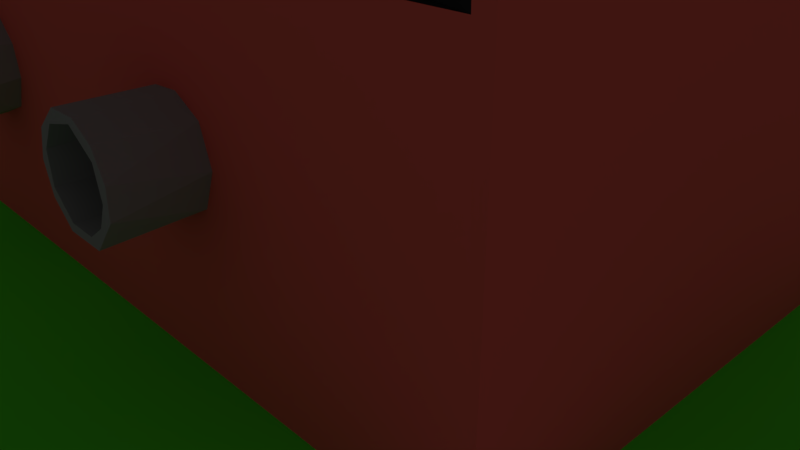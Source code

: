 # Source: heavyindustrytile.blend  (saved by Blender 2.78.0; exported with 4.5.12 LTS)
import bpy
from mathutils import Matrix  # noqa: F401  (used for matrix-valued properties, if any)

bpy.ops.wm.read_factory_settings(use_empty=True)
scene = bpy.context.scene
scene.name = 'Scene'

# ---- collections
col_collection_1 = bpy.data.collections.new('Collection 1'); scene.collection.children.link(col_collection_1)

# ---- materials (node trees are filled in below, after node groups)
mat_material_003 = bpy.data.materials.new('Material.003')
mat_material_003.alpha_threshold = 0.0
mat_material_003.use_transparent_shadow = False
mat_material_003.diffuse_color = (1.0, 0.15, 0.1144, 1.0)
mat_material_003.roughness = 0.5
mat_material_004 = bpy.data.materials.new('Material.004')
mat_material_004.alpha_threshold = 0.0
mat_material_004.use_transparent_shadow = False
mat_material_004.diffuse_color = (1.0, 1.0, 1.0, 1.0)
mat_material_004.roughness = 0.5
mat_material_005 = bpy.data.materials.new('Material.005')
mat_material_005.alpha_threshold = 0.0
mat_material_005.use_transparent_shadow = False
mat_material_005.diffuse_color = (0.3635, 0.008542, 0.003884, 1.0)
mat_material_005.roughness = 0.5
mat_material_006 = bpy.data.materials.new('Material.006')
mat_material_006.alpha_threshold = 0.0
mat_material_006.use_transparent_shadow = False
mat_material_006.diffuse_color = (0.3343, 0.3309, 0.3206, 1.0)
mat_material_006.roughness = 0.5
mat_material_007 = bpy.data.materials.new('Material.007')
mat_material_007.alpha_threshold = 0.0
mat_material_007.use_transparent_shadow = False
mat_material_007.diffuse_color = (0.0331, 0.0331, 0.0331, 1.0)
mat_material_007.roughness = 0.5
mat_material_001 = bpy.data.materials.new('Material.001')
mat_material_001.alpha_threshold = 0.0
mat_material_001.use_transparent_shadow = False
mat_material_001.diffuse_color = (0.1022, 1.0, 0.0331, 1.0)
mat_material_001.specular_color = (0.1022, 1.0, 0.0331)
mat_material_001.roughness = 2.14
mat_material_001.specular_intensity = 0.0
mat_material_002 = bpy.data.materials.new('Material.002')
mat_material_002.alpha_threshold = 0.0
mat_material_002.use_transparent_shadow = False
mat_material_002.diffuse_color = (0.0, 0.0, 0.0, 1.0)
mat_material_002.roughness = 0.5

# ---- material node trees

# ---- world
world_world = bpy.data.worlds.new('World'); scene.world = world_world
world_world.color = (0.05088, 0.05088, 0.05088)
world_world.use_sun_shadow = False
world_world.sun_shadow_jitter_overblur = 0.0
world_world.cycles.sampling_method = 'MANUAL'

# ---- cameras
cam_camera = bpy.data.cameras.new('Camera')
cam_camera.clip_end = 100.0
cam_camera.lens = 35.0
cam_camera.sensor_width = 32.0
cam_camera.sensor_height = 18.0
cam_camera.ortho_scale = 7.314
cam_camera.dof.focus_distance = 0.0
cam_camera.dof.aperture_fstop = 128.0

# ---- lights
light_lamp = bpy.data.lights.new('Lamp', 'POINT')
light_lamp.transmission_factor = 0.0
light_lamp.cutoff_distance = 30.0
light_lamp.energy = 100.0
light_lamp.shadow_buffer_clip_start = 1.001
light_lamp.shadow_soft_size = 0.1
light_lamp.shadow_maximum_resolution = 0.006
light_lamp.use_absolute_resolution = True

# ---- meshes
me_factorysbig = bpy.data.meshes.new('Factorysbig')
me_factorysbig.from_pydata([(1.708, 0.0, 0.4866), (1.729, 1.763, 0.7569), (1.739, 0.0, 0.7676), (1.68, 0.0, 0.6271), (1.681, 1.762, 0.6073), (2.174, 0.0, 0.7538), (2.104, 1.761, 0.8224), (2.038, 0.0, 0.8597), (1.995, 1.761, 0.8664), (1.855, 0.0, 0.8553), (1.859, 1.762, 0.8561), (2.201, 0.0, 0.498), (2.21, 1.761, 0.5308), (2.217, 1.761, 0.6388), (2.217, 0.0, 0.6345), (2.18, 1.761, 0.7406), (1.797, 0.0, 0.3772), (1.816, 1.761, 0.3696), (1.72, 1.762, 0.46), (2.151, 1.762, 0.4207), (2.112, 0.0, 0.3862), (2.037, 1.762, 0.3465), (1.972, 0.0, 0.3303), (1.918, 1.761, 0.3347), (2.142, 2.796, 0.6641), (2.058, 2.796, 0.4336), (2.133, 2.796, 0.53), (1.926, 2.796, 0.4056), (1.754, 2.796, 0.6311), (1.796, 2.796, 0.4731), (1.937, 2.796, 0.7999), (2.054, 2.796, 0.7681), (1.818, 2.796, 0.7469), (0.8906, 1.762, 0.5593), (0.9066, 0.0, 0.4891), (0.9921, 0.0, 0.7972), (1.011, 1.761, 0.8078), (0.9189, 1.763, 0.709), (0.8958, 0.0, 0.6517), (1.267, 0.0, 0.8352), (1.26, 1.761, 0.833), (1.131, 1.762, 0.8527), (1.115, 0.0, 0.8485), (1.375, 0.0, 0.4218), (1.42, 1.761, 0.5166), (1.43, 0.0, 0.5654), (1.42, 1.762, 0.6539), (1.395, 0.0, 0.7162), (1.353, 1.761, 0.7698), (1.011, 1.762, 0.3582), (0.9789, 0.0, 0.3848), (0.9287, 1.761, 0.4468), (1.359, 1.762, 0.4036), (1.251, 0.0, 0.3289), (1.268, 1.761, 0.3391), (1.151, 1.762, 0.3139), (1.093, 0.0, 0.322), (1.328, 2.796, 0.689), (1.283, 2.796, 0.4257), (1.355, 2.796, 0.5561), (1.13, 2.796, 0.3874), (1.01, 2.796, 0.7127), (0.961, 2.796, 0.5972), (1.004, 2.796, 0.4589), (1.238, 2.796, 0.7636), (1.12, 2.796, 0.779), (2.568, 1.761, 0.6358), (2.578, 1.762, 0.5233), (2.695, 1.761, 0.8372), (2.652, 0.0, 0.8059), (2.603, 1.762, 0.748), (2.571, 0.0, 0.6766), (2.967, 0.0, 0.8443), (2.969, 1.762, 0.8413), (2.822, 1.763, 0.8785), (2.79, 0.0, 0.8763), (3.074, 0.0, 0.4817), (3.055, 1.763, 0.4512), (3.103, 1.762, 0.5972), (3.102, 0.0, 0.6152), (3.075, 0.0, 0.7296), (3.071, 1.762, 0.7378), (2.738, 1.761, 0.3576), (2.7, 0.0, 0.3732), (2.649, 1.761, 0.4127), (2.587, 0.0, 0.4935), (2.974, 0.0, 0.3783), (2.946, 1.761, 0.364), (2.846, 0.0, 0.3376), (2.839, 1.761, 0.3391), (3.031, 2.796, 0.6239), (3.011, 2.796, 0.524), (2.812, 2.796, 0.4118), (2.938, 2.796, 0.4387), (2.677, 2.796, 0.7331), (2.637, 2.796, 0.5926), (2.691, 2.796, 0.4689), (2.975, 2.796, 0.7484), (2.829, 2.796, 0.8079), (0.684, 0.0, 1.061), (0.684, 0.0, 2.492), (0.684, 1.45, 1.061), (0.7, 1.059, 2.492), (0.684, 1.45, 2.492), (1.834, 0.4222, 2.492), (3.281, 1.044, 2.488), (2.955, 1.044, 2.492), (2.955, 1.278, 2.485), (3.281, 1.278, 2.492), (2.746, 1.043, 2.492), (2.746, 1.277, 2.492), (2.259, 1.277, 2.484), (2.259, 1.043, 2.492), (2.043, 1.042, 2.492), (1.555, 1.042, 2.492), (1.555, 1.276, 2.484), (2.042, 1.276, 2.492), (1.283, 1.293, 2.492), (0.7962, 1.293, 2.479), (1.283, 1.059, 2.492), (1.162, 0.575, 2.492), (1.328, 0.7564, 2.492), (1.204, 0.4715, 2.492), (1.205, 0.7018, 2.492), (1.423, 0.7303, 2.492), (1.322, 0.4087, 2.492), (1.489, 0.6599, 2.492), (1.504, 0.5619, 2.492), (1.458, 0.4618, 2.492), (3.333, 0.0, 2.492), (2.505, 0.4764, 2.492), (2.408, 0.4291, 2.492), (2.301, 0.4524, 2.492), (2.237, 0.5469, 2.492), (2.545, 0.5802, 2.492), (2.509, 0.6874, 2.492), (2.25, 0.6581, 2.492), (2.421, 0.7355, 2.492), (2.336, 0.7308, 2.492), (3.333, 1.45, 2.492), (3.333, 1.45, 1.061), (3.333, 0.0, 1.061), (3.281, 1.45, 1.347), (3.273, 1.45, 1.477), (3.207, 1.45, 1.577), (1.01, 1.45, 1.185), (0.8713, 1.45, 1.573), (0.7869, 1.45, 1.43), (0.8262, 1.45, 1.28), (2.483, 1.45, 1.187), (0.9743, 1.45, 1.614), (0.9048, 1.45, 1.212), (1.737, 1.45, 1.238), (2.351, 1.45, 1.208), (2.898, 1.45, 1.273), (2.602, 1.45, 1.251), (3.191, 1.45, 1.226), (3.051, 1.45, 1.625), (2.859, 1.45, 1.37), (2.928, 1.45, 1.568), (1.136, 1.45, 1.228), (3.039, 1.45, 1.189), (1.618, 1.45, 1.203), (2.599, 1.45, 1.559), (1.408, 1.45, 1.42), (1.184, 1.45, 1.527), (2.863, 1.45, 1.471), (1.222, 1.45, 1.364), (2.667, 1.45, 1.392), (2.487, 1.45, 1.613), (1.074, 1.45, 1.607), (2.378, 1.45, 1.607), (2.278, 1.45, 1.536), (1.46, 1.45, 1.273), (1.448, 1.45, 1.55), (1.82, 1.45, 1.326), (2.268, 1.45, 1.281), (1.806, 1.45, 1.536), (1.721, 1.45, 1.614), (1.58, 1.45, 1.635), (2.228, 1.45, 1.408), (1.838, 1.45, 1.443), (1.758, 2.485, 1.472), (1.694, 2.485, 1.297), (1.759, 2.485, 1.366), (1.607, 2.485, 1.277), (1.509, 2.485, 1.511), (1.481, 2.485, 1.397), (1.525, 2.485, 1.319), (1.692, 2.485, 1.549), (1.597, 2.485, 1.561), (2.581, 2.485, 1.451), (2.532, 2.485, 1.286), (2.586, 2.485, 1.366), (2.371, 2.485, 1.28), (2.452, 2.485, 1.259), (2.325, 2.485, 1.484), (2.309, 2.485, 1.359), (2.526, 2.485, 1.522), (2.428, 2.485, 1.544), (3.187, 2.485, 1.324), (3.215, 2.485, 1.423), (2.999, 2.485, 1.281), (3.108, 2.485, 1.267), (2.938, 2.485, 1.468), (2.935, 2.485, 1.358), (3.147, 2.485, 1.531), (3.027, 2.485, 1.544), (1.148, 2.485, 1.414), (1.13, 2.485, 1.33), (0.9827, 2.485, 1.259), (1.069, 2.485, 1.274), (0.8672, 2.485, 1.438), (0.879, 2.485, 1.326), (1.106, 2.485, 1.507), (0.9051, 2.485, 1.503), (0.9923, 2.485, 1.546), (2.955, 1.044, 2.396), (3.281, 1.278, 2.396), (2.259, 1.043, 2.396), (2.746, 1.277, 2.396), (1.555, 1.042, 2.396), (2.042, 1.276, 2.396), (0.7962, 1.059, 2.396), (1.283, 1.293, 2.396), (1.32, 0.4136, 2.734), (1.417, 0.4315, 2.734), (1.501, 0.533, 2.734), (1.254, 0.7403, 2.734), (1.379, 0.7492, 2.734), (1.48, 0.6808, 2.734), (1.222, 0.4514, 2.734), (1.173, 0.6416, 2.734), (1.166, 0.5494, 2.734), (1.425, 0.6743, 2.734), (1.464, 0.6016, 2.734), (1.387, 0.4657, 2.734), (1.445, 0.5172, 2.734), (1.209, 0.547, 2.734), (1.285, 0.4614, 2.734), (1.35, 0.7139, 2.734), (1.216, 0.6344, 2.734), (1.261, 0.6897, 2.734), (2.328, 0.4397, 2.734), (2.457, 0.439, 2.734), (2.541, 0.6176, 2.734), (2.537, 0.5326, 2.734), (2.334, 0.7317, 2.734), (2.43, 0.7332, 2.734), (2.501, 0.6929, 2.734), (2.258, 0.5007, 2.734), (2.259, 0.6686, 2.734), (2.233, 0.5863, 2.734), (2.515, 0.568, 2.734), (2.269, 0.5293, 2.734), (2.496, 0.6557, 2.734), (2.486, 0.5033, 2.734), (2.34, 0.4637, 2.734), (2.428, 0.462, 2.734), (2.309, 0.6887, 2.734), (2.41, 0.7141, 2.734), (2.263, 0.6185, 2.734), (2.338, 0.7056, 2.262), (2.492, 0.6621, 2.262), (2.422, 0.7086, 2.262), (2.496, 0.5145, 2.262), (2.515, 0.5851, 2.262), (2.434, 0.4645, 2.262), (2.277, 0.5164, 2.262), (2.348, 0.4605, 2.262), (2.259, 0.6215, 2.262), (1.245, 0.678, 2.262), (1.311, 0.7097, 2.262), (1.4, 0.6986, 2.262), (1.468, 0.5859, 2.262), (1.327, 0.4555, 2.262), (1.41, 0.4769, 2.262), (1.248, 0.486, 2.262), (1.203, 0.5857, 2.262)], [], [(3, 4, 18), (3, 18, 0), (9, 10, 1), (9, 1, 2), (2, 1, 3), (3, 1, 4), (5, 15, 6), (5, 6, 7), (7, 6, 8), (7, 8, 9), (9, 8, 10), (11, 12, 13), (11, 13, 14), (14, 13, 5), (5, 13, 15), (23, 22, 16), (23, 16, 17), (17, 16, 18), (18, 16, 0), (12, 11, 19), (19, 11, 20), (19, 20, 21), (21, 20, 22), (21, 22, 23), (5, 11, 14), (5, 20, 11), (5, 22, 20), (5, 16, 22), (5, 0, 16), (3, 0, 5), (5, 2, 3), (5, 9, 2), (7, 9, 5), (12, 26, 24), (12, 24, 13), (13, 24, 15), (21, 25, 19), (19, 25, 26), (19, 26, 12), (18, 29, 17), (17, 29, 27), (17, 27, 23), (23, 27, 21), (21, 27, 25), (1, 28, 4), (4, 28, 29), (4, 29, 18), (30, 8, 31), (31, 8, 6), (31, 6, 24), (24, 6, 15), (28, 1, 32), (32, 1, 10), (32, 10, 30), (30, 10, 8), (28, 32, 30), (30, 29, 28), (30, 27, 29), (30, 25, 27), (30, 26, 25), (30, 24, 26), (31, 24, 30), (38, 37, 33), (38, 33, 34), (34, 33, 51), (42, 41, 35), (35, 41, 36), (35, 36, 37), (35, 37, 38), (47, 48, 39), (39, 48, 40), (39, 40, 41), (39, 41, 42), (43, 44, 45), (45, 44, 46), (45, 46, 47), (47, 46, 48), (55, 56, 49), (49, 56, 50), (49, 50, 51), (51, 50, 34), (44, 43, 52), (52, 43, 53), (52, 53, 54), (54, 53, 55), (55, 53, 56), (42, 47, 39), (42, 45, 47), (43, 45, 42), (42, 53, 43), (42, 56, 53), (42, 50, 56), (42, 34, 50), (38, 34, 42), (42, 35, 38), (44, 59, 46), (46, 59, 57), (55, 60, 58), (55, 58, 54), (54, 58, 52), (52, 58, 44), (44, 58, 59), (51, 63, 49), (49, 63, 60), (49, 60, 55), (37, 61, 62), (37, 62, 33), (33, 62, 63), (33, 63, 51), (65, 41, 40), (65, 40, 64), (64, 40, 48), (64, 48, 57), (57, 48, 46), (61, 37, 36), (61, 36, 65), (65, 36, 41), (57, 61, 65), (62, 61, 57), (63, 62, 57), (60, 63, 57), (58, 60, 57), (57, 59, 58), (57, 65, 64), (71, 66, 67), (71, 67, 85), (75, 74, 68), (75, 68, 69), (69, 68, 70), (69, 70, 71), (71, 70, 66), (80, 81, 72), (72, 81, 73), (72, 73, 74), (72, 74, 75), (76, 77, 78), (76, 78, 79), (79, 78, 80), (80, 78, 81), (89, 88, 82), (82, 88, 83), (82, 83, 84), (84, 83, 85), (84, 85, 67), (77, 76, 86), (77, 86, 87), (87, 86, 88), (87, 88, 89), (75, 80, 72), (75, 79, 80), (75, 76, 79), (75, 86, 76), (75, 88, 86), (83, 88, 75), (75, 85, 83), (75, 71, 85), (75, 69, 71), (78, 91, 90), (78, 90, 81), (81, 90, 97), (89, 93, 87), (87, 93, 77), (77, 93, 91), (77, 91, 78), (84, 96, 82), (82, 96, 92), (82, 92, 89), (89, 92, 93), (70, 94, 66), (66, 94, 95), (66, 95, 67), (67, 95, 96), (67, 96, 84), (98, 74, 73), (98, 73, 97), (97, 73, 81), (94, 70, 68), (94, 68, 98), (98, 68, 74), (95, 94, 98), (92, 96, 95), (95, 93, 92), (95, 91, 93), (95, 90, 91), (95, 97, 90), (95, 98, 97), (99, 100, 101), (101, 100, 102), (101, 102, 103), (107, 109, 106), (108, 139, 107), (110, 109, 107), (112, 113, 109), (115, 116, 111), (111, 116, 113), (111, 113, 112), (100, 125, 122), (100, 120, 102), (122, 120, 100), (102, 120, 123), (119, 121, 124), (123, 121, 119), (128, 125, 100), (114, 124, 126), (114, 127, 104), (114, 126, 127), (127, 128, 104), (104, 128, 100), (113, 114, 104), (104, 100, 129), (130, 131, 129), (129, 134, 130), (129, 131, 104), (132, 133, 104), (104, 131, 132), (135, 134, 109), (104, 133, 113), (113, 133, 136), (113, 138, 137), (113, 137, 109), (109, 137, 135), (136, 138, 113), (129, 109, 134), (118, 103, 102), (119, 102, 123), (124, 114, 119), (106, 109, 105), (105, 109, 129), (114, 115, 119), (119, 115, 117), (107, 139, 110), (110, 139, 111), (111, 139, 103), (111, 103, 115), (115, 103, 117), (117, 103, 118), (129, 139, 105), (105, 139, 108), (140, 139, 141), (141, 139, 129), (101, 140, 99), (99, 140, 141), (103, 146, 147), (143, 144, 139), (147, 101, 103), (156, 142, 140), (140, 142, 139), (146, 103, 150), (139, 142, 143), (101, 147, 148), (101, 148, 151), (151, 145, 101), (140, 161, 156), (160, 162, 145), (153, 162, 152), (161, 101, 149), (101, 161, 140), (139, 144, 157), (101, 153, 149), (168, 166, 158), (155, 158, 154), (154, 161, 155), (101, 162, 153), (152, 176, 153), (155, 161, 149), (103, 170, 150), (101, 145, 162), (174, 164, 167), (167, 165, 174), (173, 162, 160), (166, 168, 163), (163, 159, 166), (139, 157, 163), (176, 152, 175), (158, 155, 168), (179, 165, 103), (165, 170, 103), (171, 172, 103), (163, 157, 159), (179, 174, 165), (139, 169, 171), (163, 169, 139), (160, 167, 173), (139, 171, 103), (164, 173, 167), (172, 180, 178), (178, 179, 103), (172, 178, 103), (177, 178, 180), (180, 181, 177), (175, 180, 176), (180, 175, 181), (141, 129, 99), (99, 129, 100), (175, 184, 181), (181, 184, 182), (181, 182, 177), (162, 185, 183), (162, 183, 152), (152, 183, 184), (152, 184, 175), (173, 188, 185), (173, 185, 162), (174, 186, 164), (164, 186, 187), (164, 187, 173), (173, 187, 188), (190, 179, 189), (189, 179, 178), (189, 178, 177), (189, 177, 182), (186, 174, 179), (186, 179, 190), (187, 186, 190), (190, 188, 187), (190, 185, 188), (190, 183, 185), (184, 183, 190), (190, 182, 184), (190, 189, 182), (168, 193, 191), (168, 191, 163), (149, 195, 192), (149, 192, 155), (155, 192, 193), (155, 193, 168), (176, 197, 194), (176, 194, 153), (153, 194, 195), (153, 195, 149), (172, 196, 180), (180, 196, 197), (180, 197, 176), (199, 169, 198), (198, 169, 163), (198, 163, 191), (196, 172, 171), (196, 171, 199), (199, 171, 169), (198, 196, 199), (198, 197, 196), (198, 194, 197), (195, 194, 198), (198, 192, 195), (193, 192, 198), (191, 193, 198), (142, 201, 143), (161, 203, 156), (156, 203, 200), (156, 200, 142), (142, 200, 201), (154, 205, 202), (154, 202, 161), (161, 202, 203), (166, 204, 205), (166, 205, 158), (158, 205, 154), (207, 157, 206), (206, 157, 144), (206, 144, 201), (201, 144, 143), (204, 166, 159), (204, 159, 207), (207, 159, 157), (202, 204, 207), (202, 205, 204), (200, 203, 202), (202, 201, 200), (202, 206, 201), (202, 207, 206), (167, 209, 208), (167, 208, 165), (165, 208, 214), (145, 211, 160), (160, 211, 209), (160, 209, 167), (148, 213, 151), (151, 213, 210), (151, 210, 145), (145, 210, 211), (147, 212, 213), (147, 213, 148), (216, 150, 170), (216, 170, 214), (214, 170, 165), (212, 147, 215), (215, 147, 146), (215, 146, 216), (216, 146, 150), (213, 215, 216), (213, 212, 215), (211, 210, 213), (213, 209, 211), (213, 208, 209), (213, 214, 208), (213, 216, 214), (106, 217, 107), (107, 218, 108), (108, 218, 105), (105, 217, 106), (105, 218, 217), (217, 218, 107), (112, 219, 111), (110, 111, 220), (110, 220, 109), (219, 112, 109), (109, 220, 219), (219, 220, 111), (115, 114, 221), (115, 222, 116), (222, 113, 116), (113, 221, 114), (113, 222, 221), (221, 222, 115), (102, 223, 118), (118, 224, 117), (117, 224, 119), (119, 223, 102), (119, 224, 223), (223, 224, 118), (125, 226, 225), (125, 225, 231), (127, 227, 128), (128, 227, 226), (128, 226, 125), (124, 230, 126), (126, 230, 227), (126, 227, 127), (123, 228, 121), (121, 228, 229), (121, 229, 124), (124, 229, 230), (233, 120, 122), (233, 122, 231), (231, 122, 125), (228, 123, 232), (232, 123, 120), (232, 120, 233), (237, 227, 235), (229, 240, 230), (230, 240, 234), (230, 234, 235), (230, 235, 227), (239, 225, 236), (236, 225, 226), (236, 226, 237), (237, 226, 227), (238, 233, 231), (238, 231, 239), (239, 231, 225), (228, 242, 240), (228, 240, 229), (233, 238, 232), (232, 238, 241), (232, 241, 228), (228, 241, 242), (131, 244, 243), (131, 243, 132), (134, 246, 130), (130, 246, 244), (130, 244, 131), (135, 249, 245), (135, 245, 134), (134, 245, 246), (138, 247, 137), (137, 247, 248), (137, 248, 135), (135, 248, 249), (252, 133, 250), (250, 133, 132), (250, 132, 243), (247, 138, 136), (247, 136, 251), (251, 136, 252), (252, 136, 133), (256, 244, 246), (256, 246, 253), (247, 260, 248), (248, 260, 249), (249, 260, 255), (253, 246, 245), (253, 245, 255), (255, 245, 249), (258, 244, 256), (254, 250, 243), (254, 243, 257), (257, 243, 244), (257, 244, 258), (252, 261, 251), (251, 261, 259), (251, 259, 247), (247, 259, 260), (250, 254, 252), (252, 254, 261), (259, 262, 260), (260, 262, 264), (266, 255, 263), (263, 255, 260), (263, 260, 264), (265, 256, 253), (265, 253, 266), (266, 253, 255), (269, 257, 258), (269, 258, 267), (267, 258, 265), (265, 258, 256), (270, 261, 254), (270, 254, 268), (268, 254, 257), (268, 257, 269), (262, 259, 270), (270, 259, 261), (264, 265, 266), (264, 267, 265), (264, 269, 267), (268, 269, 264), (264, 270, 268), (262, 270, 264), (264, 266, 263), (242, 271, 272), (242, 272, 240), (240, 272, 273), (274, 235, 234), (274, 234, 273), (273, 234, 240), (276, 236, 237), (276, 237, 274), (274, 237, 235), (277, 239, 275), (275, 239, 236), (275, 236, 276), (278, 238, 277), (277, 238, 239), (271, 242, 241), (271, 241, 278), (278, 241, 238), (276, 274, 272), (275, 276, 272), (272, 277, 275), (278, 277, 272), (271, 278, 272), (272, 274, 273)])
me_factorysbig.polygons.foreach_set('material_index', [2, 2, 2, 2, 2, 2, 2, 2, 2, 2, 2, 2, 2, 2, 2, 2, 2, 2, 2, 2, 2, 2, 2, 2, 2, 2, 2, 2, 2, 2, 2, 2, 2, 1, 1, 1, 1, 1, 1, 1, 1, 1, 1, 1, 1, 1, 1, 1, 1, 1, 1, 1, 1, 1, 1, 4, 4, 4, 4, 4, 4, 4, 2, 2, 2, 2, 2, 2, 2, 2, 2, 2, 2, 2, 2, 2, 2, 2, 2, 2, 2, 2, 2, 2, 2, 2, 2, 2, 2, 2, 2, 2, 2, 2, 2, 1, 1, 1, 1, 1, 1, 1, 1, 1, 1, 1, 1, 1, 1, 1, 1, 1, 1, 1, 1, 1, 1, 4, 4, 4, 4, 4, 4, 4, 2, 2, 2, 2, 2, 2, 2, 2, 2, 2, 2, 2, 2, 2, 2, 2, 2, 2, 2, 2, 2, 2, 2, 2, 2, 2, 2, 2, 2, 2, 2, 2, 2, 1, 1, 1, 1, 1, 1, 1, 1, 1, 1, 1, 1, 1, 1, 1, 1, 1, 1, 1, 1, 1, 1, 4, 4, 4, 4, 4, 4, 4, 0, 0, 0, 0, 0, 0, 0, 0, 0, 0, 0, 0, 0, 0, 0, 0, 0, 0, 0, 0, 0, 0, 0, 0, 0, 0, 0, 0, 0, 0, 0, 0, 0, 0, 0, 0, 0, 0, 0, 0, 0, 0, 0, 0, 0, 0, 0, 0, 0, 0, 0, 0, 0, 0, 0, 0, 0, 0, 0, 0, 0, 0, 0, 0, 0, 0, 0, 0, 0, 0, 0, 0, 0, 0, 0, 0, 0, 0, 0, 0, 0, 0, 0, 0, 0, 0, 0, 0, 0, 0, 0, 0, 0, 0, 0, 0, 0, 0, 0, 0, 0, 0, 0, 0, 0, 0, 0, 0, 1, 1, 1, 1, 1, 1, 1, 1, 1, 1, 1, 1, 1, 1, 1, 1, 1, 1, 1, 4, 4, 4, 4, 4, 4, 4, 1, 1, 1, 1, 1, 1, 1, 1, 1, 1, 1, 1, 1, 1, 1, 1, 1, 1, 1, 4, 4, 4, 4, 4, 4, 4, 1, 1, 1, 1, 1, 1, 1, 1, 1, 1, 1, 1, 1, 1, 1, 1, 1, 1, 4, 4, 4, 4, 4, 4, 1, 1, 1, 1, 1, 1, 1, 1, 1, 1, 1, 1, 1, 1, 1, 1, 1, 1, 1, 4, 4, 4, 4, 4, 4, 4, 4, 4, 4, 4, 4, 4, 4, 4, 4, 4, 4, 4, 4, 4, 4, 4, 4, 4, 4, 4, 4, 4, 4, 4, 3, 3, 3, 3, 3, 3, 3, 3, 3, 3, 3, 3, 3, 3, 3, 3, 3, 3, 3, 3, 3, 3, 3, 3, 3, 3, 3, 3, 3, 3, 3, 3, 3, 3, 3, 3, 3, 3, 3, 3, 3, 3, 3, 3, 3, 3, 3, 3, 3, 3, 3, 3, 3, 3, 3, 3, 3, 3, 3, 3, 3, 3, 3, 3, 3, 3, 3, 3, 3, 3, 3, 3, 3, 3, 3, 3, 3, 3, 3, 3, 3, 3, 3, 3, 3, 3, 3, 3, 3, 3, 3, 3, 3, 3, 3, 3, 3, 3, 3, 3, 3, 3, 3, 3, 3, 3, 3, 3, 3, 3, 3, 3, 3, 3, 3, 3, 3, 3, 3, 3, 3, 3])
_uv = me_factorysbig.uv_layers.new(name='UVMap')
_uv.uv.foreach_set('vector', [0.02627, 0.1809, 0.788, 0.3141, 0.747, 0.3228, 0.02627, 0.1809, 0.747, 0.3228, 0.04608, 0.1796, 0.02539, 0.1937, 0.7943, 0.2643, 0.8394, 0.2971, 0.02539, 0.1937, 0.8394, 0.2971, 9.646e-05, 0.183, 9.646e-05, 0.183, 0.8394, 0.2971, 0.02627, 0.1809, 0.02627, 0.1809, 0.8394, 0.2971, 0.788, 0.3141, 0.06009, 0.189, 0.7018, 0.2577, 0.7246, 0.2516, 0.06009, 0.189, 0.7246, 0.2516, 0.04738, 0.1909, 0.04738, 0.1909, 0.7246, 0.2516, 0.7553, 0.2516, 0.04738, 0.1909, 0.7553, 0.2516, 0.02539, 0.1937, 0.02539, 0.1937, 0.7553, 0.2516, 0.7943, 0.2643, 0.07212, 0.1941, 0.6754, 0.2808, 0.6849, 0.2681, 0.07212, 0.1941, 0.6849, 0.2681, 0.06812, 0.1932, 0.06812, 0.1932, 0.6849, 0.2681, 0.06009, 0.189, 0.06009, 0.189, 0.6849, 0.2681, 0.7018, 0.2577, 0.6936, 0.305, 0.0695, 0.1895, 0.06086, 0.18, 0.6936, 0.305, 0.06086, 0.18, 0.7155, 0.3194, 0.7155, 0.3194, 0.06086, 0.18, 0.747, 0.3228, 0.747, 0.3228, 0.06086, 0.18, 0.04608, 0.1796, 0.6754, 0.2808, 0.07212, 0.1941, 0.6735, 0.2893, 0.6735, 0.2893, 0.07212, 0.1941, 0.07296, 0.1928, 0.6735, 0.2893, 0.07296, 0.1928, 0.6799, 0.2944, 0.6799, 0.2944, 0.07296, 0.1928, 0.0695, 0.1895, 0.6799, 0.2944, 0.0695, 0.1895, 0.6936, 0.305, 0.06009, 0.189, 0.07212, 0.1941, 0.06812, 0.1932, 0.06009, 0.189, 0.07296, 0.1928, 0.07212, 0.1941, 0.06009, 0.189, 0.0695, 0.1895, 0.07296, 0.1928, 0.06009, 0.189, 0.06086, 0.18, 0.0695, 0.1895, 0.06009, 0.189, 0.04608, 0.1796, 0.06086, 0.18, 0.02627, 0.1809, 0.04608, 0.1796, 0.06009, 0.189, 0.06009, 0.189, 9.646e-05, 0.183, 0.02627, 0.1809, 0.06009, 0.189, 0.02539, 0.1937, 9.646e-05, 0.183, 0.04738, 0.1909, 0.02539, 0.1937, 0.06009, 0.189, 0.2442, 0.1352, 0.6964, 0.2101, 0.7483, 0.2103, 0.2442, 0.1352, 0.7483, 0.2103, 0.282, 0.117, 0.282, 0.117, 0.7483, 0.2103, 0.3061, 0.09144, 0.1377, 0.1095, 0.6576, 0.2079, 0.1954, 0.1327, 0.1954, 0.1327, 0.6576, 0.2079, 0.6964, 0.2101, 0.1954, 0.1327, 0.6964, 0.2101, 0.2442, 0.1352, 0.08965, 0.01219, 0.6186, 0.1814, 0.0001088, 0.03186, 0.0001088, 0.03186, 0.6186, 0.1814, 0.6307, 0.1984, 0.0001088, 0.03186, 0.6307, 0.1984, 0.07114, 0.07638, 0.07114, 0.07638, 0.6307, 0.1984, 0.1377, 0.1095, 0.1377, 0.1095, 0.6307, 0.1984, 0.6576, 0.2079, 0.2332, 0.0001088, 0.6269, 0.1651, 0.1691, 0.0001088, 0.1691, 0.0001088, 0.6269, 0.1651, 0.6186, 0.1814, 0.1691, 0.0001088, 0.6186, 0.1814, 0.08965, 0.01219, 0.6735, 0.1699, 0.3076, 0.03027, 0.7053, 0.1889, 0.7053, 0.1889, 0.3076, 0.03027, 0.3155, 0.06054, 0.7053, 0.1889, 0.3155, 0.06054, 0.7483, 0.2103, 0.7483, 0.2103, 0.3155, 0.06054, 0.3061, 0.09144, 0.6269, 0.1651, 0.2332, 0.0001088, 0.6447, 0.1649, 0.6447, 0.1649, 0.2332, 0.0001088, 0.2812, 0.007729, 0.6447, 0.1649, 0.2812, 0.007729, 0.6735, 0.1699, 0.6735, 0.1699, 0.2812, 0.007729, 0.3076, 0.03027, 0.6269, 0.1651, 0.6447, 0.1649, 0.6735, 0.1699, 0.6735, 0.1699, 0.6186, 0.1814, 0.6269, 0.1651, 0.6735, 0.1699, 0.6307, 0.1984, 0.6186, 0.1814, 0.6735, 0.1699, 0.6576, 0.2079, 0.6307, 0.1984, 0.6735, 0.1699, 0.6964, 0.2101, 0.6576, 0.2079, 0.6735, 0.1699, 0.7483, 0.2103, 0.6964, 0.2101, 0.7053, 0.1889, 0.7483, 0.2103, 0.6735, 0.1699, 0.03841, 0.3658, 0.9999, 0.3424, 0.945, 0.3701, 0.03841, 0.3658, 0.945, 0.3701, 0.06137, 0.3664, 0.06137, 0.3664, 0.945, 0.3701, 0.8996, 0.3734, 0.03557, 0.3748, 0.8952, 0.323, 9.646e-05, 0.3635, 9.646e-05, 0.3635, 0.8952, 0.323, 0.9424, 0.327, 9.646e-05, 0.3635, 0.9424, 0.327, 0.9999, 0.3424, 9.646e-05, 0.3635, 0.9999, 0.3424, 0.03841, 0.3658, 0.08003, 0.3717, 0.8286, 0.3348, 0.06111, 0.3771, 0.06111, 0.3771, 0.8286, 0.3348, 0.8571, 0.323, 0.06111, 0.3771, 0.8571, 0.323, 0.8952, 0.323, 0.06111, 0.3771, 0.8952, 0.323, 0.03557, 0.3748, 0.09598, 0.3661, 0.8018, 0.3447, 0.09112, 0.3697, 0.09112, 0.3697, 0.8018, 0.3447, 0.8105, 0.3397, 0.09112, 0.3697, 0.8105, 0.3397, 0.08003, 0.3717, 0.08003, 0.3717, 0.8105, 0.3397, 0.8286, 0.3348, 0.8337, 0.3777, 0.08839, 0.3558, 0.8627, 0.3723, 0.8627, 0.3723, 0.08839, 0.3558, 0.0767, 0.3595, 0.8627, 0.3723, 0.0767, 0.3595, 0.8996, 0.3734, 0.8996, 0.3734, 0.0767, 0.3595, 0.06137, 0.3664, 0.8018, 0.3447, 0.09598, 0.3661, 0.8035, 0.3537, 0.8035, 0.3537, 0.09598, 0.3661, 0.09501, 0.3614, 0.8035, 0.3537, 0.09501, 0.3614, 0.8144, 0.3684, 0.8144, 0.3684, 0.09501, 0.3614, 0.8337, 0.3777, 0.8337, 0.3777, 0.09501, 0.3614, 0.08839, 0.3558, 0.03557, 0.3748, 0.08003, 0.3717, 0.06111, 0.3771, 0.03557, 0.3748, 0.09112, 0.3697, 0.08003, 0.3717, 0.09598, 0.3661, 0.09112, 0.3697, 0.03557, 0.3748, 0.03557, 0.3748, 0.09501, 0.3614, 0.09598, 0.3661, 0.03557, 0.3748, 0.08839, 0.3558, 0.09501, 0.3614, 0.03557, 0.3748, 0.0767, 0.3595, 0.08839, 0.3558, 0.03557, 0.3748, 0.06137, 0.3664, 0.0767, 0.3595, 0.03841, 0.3658, 0.06137, 0.3664, 0.03557, 0.3748, 0.03557, 0.3748, 9.646e-05, 0.3635, 0.03841, 0.3658, 0.1907, 0.3314, 0.8792, 0.2689, 0.2622, 0.3401, 0.2622, 0.3401, 0.8792, 0.2689, 0.85, 0.263, 0.1031, 0.2477, 0.871, 0.2701, 0.9291, 0.2705, 0.1031, 0.2477, 0.9291, 0.2705, 0.0001088, 0.284, 0.0001088, 0.284, 0.9291, 0.2705, 0.1019, 0.3123, 0.1019, 0.3123, 0.9291, 0.2705, 0.1907, 0.3314, 0.1907, 0.3314, 0.9291, 0.2705, 0.8792, 0.2689, 0.2589, 0.2105, 0.8389, 0.267, 0.1895, 0.2119, 0.1895, 0.2119, 0.8389, 0.267, 0.871, 0.2701, 0.1895, 0.2119, 0.871, 0.2701, 0.1031, 0.2477, 0.3518, 0.2317, 0.8149, 0.2599, 0.8212, 0.2616, 0.3518, 0.2317, 0.8212, 0.2616, 0.3143, 0.2245, 0.3143, 0.2245, 0.8212, 0.2616, 0.8389, 0.267, 0.3143, 0.2245, 0.8389, 0.267, 0.2589, 0.2105, 0.8175, 0.2579, 0.3696, 0.2808, 0.3503, 0.3059, 0.8175, 0.2579, 0.3503, 0.3059, 0.8291, 0.2606, 0.8291, 0.2606, 0.3503, 0.3059, 0.3152, 0.3331, 0.8291, 0.2606, 0.3152, 0.3331, 0.85, 0.263, 0.85, 0.263, 0.3152, 0.3331, 0.2622, 0.3401, 0.8149, 0.2599, 0.3518, 0.2317, 0.3696, 0.2535, 0.8149, 0.2599, 0.3696, 0.2535, 0.8175, 0.2579, 0.8175, 0.2579, 0.3696, 0.2535, 0.3696, 0.2808, 0.85, 0.263, 0.8149, 0.2599, 0.8175, 0.2579, 0.8212, 0.2616, 0.8149, 0.2599, 0.85, 0.263, 0.8389, 0.267, 0.8212, 0.2616, 0.85, 0.263, 0.871, 0.2701, 0.8389, 0.267, 0.85, 0.263, 0.9291, 0.2705, 0.871, 0.2701, 0.85, 0.263, 0.85, 0.263, 0.8792, 0.2689, 0.9291, 0.2705, 0.85, 0.263, 0.8175, 0.2579, 0.8291, 0.2606, 0.07469, 0.02464, 0.6543, 0.1539, 0.6642, 0.1438, 0.07469, 0.02464, 0.6642, 0.1438, 0.06122, 0.0312, 0.08218, 0.01713, 0.6716, 0.1791, 0.657, 0.1724, 0.08218, 0.01713, 0.657, 0.1724, 0.08117, 0.02199, 0.08117, 0.02199, 0.657, 0.1724, 0.6518, 0.1643, 0.08117, 0.02199, 0.6518, 0.1643, 0.07469, 0.02464, 0.07469, 0.02464, 0.6518, 0.1643, 0.6543, 0.1539, 0.06611, 9.646e-05, 0.7295, 0.1794, 0.07844, 0.006452, 0.07844, 0.006452, 0.7295, 0.1794, 0.6962, 0.1794, 0.07844, 0.006452, 0.6962, 0.1794, 0.6716, 0.1791, 0.07844, 0.006452, 0.6716, 0.1791, 0.08218, 0.01713, 0.02618, 0.004554, 0.8226, 0.1627, 0.7714, 0.176, 0.02618, 0.004554, 0.7714, 0.176, 0.04786, 0.003517, 0.04786, 0.003517, 0.7714, 0.176, 0.06611, 9.646e-05, 0.06611, 9.646e-05, 0.7714, 0.176, 0.7295, 0.1794, 0.7411, 0.133, 0.0218, 0.02195, 0.7074, 0.1365, 0.7074, 0.1365, 0.0218, 0.02195, 0.0428, 0.02999, 0.7074, 0.1365, 0.0428, 0.02999, 0.6811, 0.1431, 0.6811, 0.1431, 0.0428, 0.02999, 0.06122, 0.0312, 0.6811, 0.1431, 0.06122, 0.0312, 0.6642, 0.1438, 0.8226, 0.1627, 0.02618, 0.004554, 9.646e-05, 0.007632, 0.8226, 0.1627, 9.646e-05, 0.007632, 0.7793, 0.1379, 0.7793, 0.1379, 9.646e-05, 0.007632, 0.0218, 0.02195, 0.7793, 0.1379, 0.0218, 0.02195, 0.7411, 0.133, 0.08218, 0.01713, 0.06611, 9.646e-05, 0.07844, 0.006452, 0.08218, 0.01713, 0.04786, 0.003517, 0.06611, 9.646e-05, 0.08218, 0.01713, 0.02618, 0.004554, 0.04786, 0.003517, 0.08218, 0.01713, 9.646e-05, 0.007632, 0.02618, 0.004554, 0.08218, 0.01713, 0.0218, 0.02195, 9.646e-05, 0.007632, 0.0428, 0.02999, 0.0218, 0.02195, 0.08218, 0.01713, 0.08218, 0.01713, 0.06122, 0.0312, 0.0428, 0.02999, 0.08218, 0.01713, 0.07469, 0.02464, 0.06122, 0.0312, 0.08218, 0.01713, 0.08117, 0.02199, 0.07469, 0.02464, 0.405, 0.3838, 0.8771, 0.442, 0.8865, 0.4355, 0.405, 0.3838, 0.8865, 0.4355, 0.3923, 0.3618, 0.3923, 0.3618, 0.8865, 0.4355, 0.9032, 0.4381, 0.3251, 0.4416, 0.8751, 0.446, 0.3706, 0.4187, 0.3706, 0.4187, 0.8751, 0.446, 0.3986, 0.4012, 0.3986, 0.4012, 0.8751, 0.446, 0.8771, 0.442, 0.3986, 0.4012, 0.8771, 0.442, 0.405, 0.3838, 0.1885, 0.4592, 0.9012, 0.4485, 0.2642, 0.4574, 0.2642, 0.4574, 0.9012, 0.4485, 0.8826, 0.4472, 0.2642, 0.4574, 0.8826, 0.4472, 0.3251, 0.4416, 0.3251, 0.4416, 0.8826, 0.4472, 0.8751, 0.446, 0.1181, 0.3537, 0.9999, 0.4549, 0.0001088, 0.3806, 0.0001088, 0.3806, 0.9999, 0.4549, 0.9375, 0.4499, 0.0001088, 0.3806, 0.9375, 0.4499, 0.1005, 0.4239, 0.1005, 0.4239, 0.9375, 0.4499, 0.9012, 0.4485, 0.1005, 0.4239, 0.9012, 0.4485, 0.1885, 0.4592, 0.9365, 0.4439, 0.2985, 0.3404, 0.3572, 0.345, 0.9365, 0.4439, 0.3572, 0.345, 0.9032, 0.4381, 0.9032, 0.4381, 0.3572, 0.345, 0.3923, 0.3618, 0.9999, 0.4549, 0.1181, 0.3537, 0.2188, 0.3404, 0.9999, 0.4549, 0.2188, 0.3404, 0.9365, 0.4439, 0.9365, 0.4439, 0.2188, 0.3404, 0.2985, 0.3404, 0.9375, 0.4499, 0.9999, 0.4549, 0.9365, 0.4439, 0.8826, 0.4472, 0.9012, 0.4485, 0.9375, 0.4499, 0.9375, 0.4499, 0.8751, 0.446, 0.8826, 0.4472, 0.9375, 0.4499, 0.8771, 0.442, 0.8751, 0.446, 0.9375, 0.4499, 0.8865, 0.4355, 0.8771, 0.442, 0.9375, 0.4499, 0.9032, 0.4381, 0.8865, 0.4355, 0.9375, 0.4499, 0.9365, 0.4439, 0.9032, 0.4381, 0.0, 0.0, 0.0, 0.0, 0.0, 0.0, 0.0, 0.0, 0.0, 0.0, 0.0, 0.0, 0.0, 0.0, 0.0, 0.0, 0.0, 0.0, 0.0, 0.0, 0.0, 0.0, 0.0, 0.0, 0.0, 0.0, 0.0, 0.0, 0.0, 0.0, 0.0, 0.0, 0.0, 0.0, 0.0, 0.0, 0.0, 0.0, 0.0, 0.0, 0.0, 0.0, 0.0, 0.0, 0.0, 0.0, 0.0, 0.0, 0.0, 0.0, 0.0, 0.0, 0.0, 0.0, 0.0, 0.0, 0.0, 0.0, 0.0, 0.0, 0.0, 0.0, 0.0, 0.0, 0.0, 0.0, 0.0, 0.0, 0.0, 0.0, 0.0, 0.0, 0.0, 0.0, 0.0, 0.0, 0.0, 0.0, 0.0, 0.0, 0.0, 0.0, 0.0, 0.0, 0.0, 0.0, 0.0, 0.0, 0.0, 0.0, 0.0, 0.0, 0.0, 0.0, 0.0, 0.0, 0.0, 0.0, 0.0, 0.0, 0.0, 0.0, 0.0, 0.0, 0.0, 0.0, 0.0, 0.0, 0.0, 0.0, 0.0, 0.0, 0.0, 0.0, 0.0, 0.0, 0.0, 0.0, 0.0, 0.0, 0.0, 0.0, 0.0, 0.0, 0.0, 0.0, 0.0, 0.0, 0.0, 0.0, 0.0, 0.0, 0.0, 0.0, 0.0, 0.0, 0.0, 0.0, 0.0, 0.0, 0.0, 0.0, 0.0, 0.0, 0.0, 0.0, 0.0, 0.0, 0.0, 0.0, 0.0, 0.0, 0.0, 0.0, 0.0, 0.0, 0.0, 0.0, 0.0, 0.0, 0.0, 0.0, 0.0, 0.0, 0.0, 0.0, 0.0, 0.0, 0.0, 0.0, 0.0, 0.0, 0.0, 0.0, 0.0, 0.0, 0.0, 0.0, 0.0, 0.0, 0.0, 0.0, 0.0, 0.0, 0.0, 0.0, 0.0, 0.0, 0.0, 0.0, 0.0, 0.0, 0.0, 0.0, 0.0, 0.0, 0.0, 0.0, 0.0, 0.0, 0.0, 0.0, 0.0, 0.0, 0.0, 0.0, 0.0, 0.0, 0.0, 0.0, 0.0, 0.0, 0.0, 0.0, 0.0, 0.0, 0.0, 0.0, 0.0, 0.0, 0.0, 0.0, 0.0, 0.0, 0.0, 0.0, 0.0, 0.0, 0.0, 0.0, 0.0, 0.0, 0.0, 0.0, 0.0, 0.0, 0.0, 0.0, 0.0, 0.0, 0.0, 0.0, 0.0, 0.0, 0.0, 0.0, 0.0, 0.0, 0.0, 0.0, 0.0, 0.0, 0.0, 0.0, 0.0, 0.0, 0.0, 0.0, 0.0, 0.0, 0.0, 0.0, 0.0, 0.0, 0.0, 0.0, 0.0, 0.0, 0.0, 0.0, 0.0, 0.0, 0.0, 0.0, 0.0, 0.0, 0.0, 0.0, 0.0, 0.0, 0.0, 0.0, 0.0, 0.0, 0.0, 0.0, 0.0, 0.0, 0.0, 0.0, 0.0, 0.0, 0.0, 0.0, 0.0, 0.0, 0.0, 0.0, 0.0, 0.0, 0.0, 0.0, 0.0, 0.0, 0.0, 0.0, 0.0, 0.0, 0.0, 0.0, 0.0, 0.0, 0.0, 0.0, 0.0, 0.0, 0.0, 0.0, 0.0, 0.0, 0.0, 0.0, 0.0, 0.0, 0.0, 0.0, 0.0, 0.0, 0.0, 0.0, 0.0, 0.0, 0.0, 0.0, 0.0, 0.0, 0.0, 0.0, 0.0, 0.0, 0.0, 0.0, 0.0, 0.0, 0.0, 0.0, 0.0, 0.0, 0.0, 0.0, 0.0, 0.0, 0.0, 0.0, 0.0, 0.0, 0.0, 0.0, 0.0, 0.0, 0.0, 0.0, 0.0, 0.0, 0.0, 0.0, 0.0, 0.0, 0.0, 0.0, 0.0, 0.0, 0.0, 0.0, 0.0, 0.0, 0.0, 0.0, 0.0, 0.0, 0.0, 0.0, 0.0, 0.0, 0.0, 0.0, 0.0, 0.0, 0.0, 0.0, 0.0, 0.0, 0.0, 0.0, 0.0, 0.0, 0.0, 0.0, 0.0, 0.0, 0.0, 0.0, 0.0, 0.0, 0.0, 0.0, 0.0, 0.0, 0.0, 0.0, 0.0, 0.0, 0.0, 0.0, 0.0, 0.0, 0.0, 0.0, 0.0, 0.0, 0.0, 0.0, 0.0, 0.0, 0.0, 0.0, 0.0, 0.0, 0.0, 0.0, 0.0, 0.0, 0.0, 0.0, 0.0, 0.0, 0.0, 0.0, 0.0, 0.0, 0.0, 0.0, 0.0, 0.0, 0.0, 0.0, 0.0, 0.0, 0.0, 0.0, 0.0, 0.0, 0.0, 0.0, 0.0, 0.0, 0.0, 0.0, 0.0, 0.0, 0.0, 0.0, 0.0, 0.0, 0.0, 0.0, 0.0, 0.0, 0.0, 0.0, 0.0, 0.0, 0.0, 0.0, 0.0, 0.0, 0.0, 0.0, 0.0, 0.0, 0.0, 0.0, 0.0, 0.0, 0.0, 0.0, 0.0, 0.0, 0.0, 0.0, 0.0, 0.0, 0.0, 0.0, 0.0, 0.0, 0.0, 0.0, 0.0, 0.0, 0.0, 0.0, 0.0, 0.0, 0.0, 0.0, 0.0, 0.0, 0.0, 0.0, 0.0, 0.0, 0.0, 0.0, 0.0, 0.0, 0.0, 0.0, 0.0, 0.0, 0.0, 0.0, 0.0, 0.0, 0.0, 0.0, 0.0, 0.0, 0.0, 0.0, 0.0, 0.0, 0.0, 0.0, 0.0, 0.0, 0.0, 0.0, 0.0, 0.0, 0.0, 0.0, 0.0, 0.0, 0.0, 0.0, 0.0, 0.0, 0.0, 0.0, 0.0, 0.0, 0.0, 0.0, 0.0, 0.0, 0.0, 0.0, 0.0, 0.0, 0.0, 0.0, 0.0, 0.0, 0.0, 0.0, 0.0, 0.0, 0.0, 0.0, 0.0, 0.0, 0.0, 0.0, 0.0, 0.0, 0.0, 0.0, 0.0, 0.0, 0.0, 0.0, 0.0, 0.0, 0.0, 0.0, 0.0, 0.0, 0.0, 0.0, 0.0, 0.0, 0.0, 0.0, 0.0, 0.0, 0.0, 0.0, 0.0, 0.0, 0.0, 0.0, 0.0, 0.0, 0.0, 0.0, 0.0, 0.0, 0.0, 0.0, 0.0, 0.0, 0.0, 0.0, 0.0, 0.0, 0.0, 0.0, 0.0, 0.0, 0.0, 0.0, 0.0, 0.0, 0.0, 0.0, 0.0, 0.0, 0.0, 0.0, 0.0, 0.0, 0.0, 0.0, 0.0, 0.0, 0.0, 0.0, 0.0, 0.0, 0.0, 0.0, 0.0, 0.0, 0.0, 0.0, 0.0, 0.0, 0.0, 0.0, 0.0, 0.0, 0.0, 0.0, 0.0, 0.0, 0.0, 0.0, 0.0, 0.0, 0.0, 0.0, 0.0, 0.0, 0.0, 0.0, 0.0, 0.0, 0.0, 0.0, 0.0, 0.0, 0.0, 0.0, 0.0, 0.0, 0.0, 0.0, 0.0, 0.0, 0.0, 0.0, 0.0, 0.0, 0.0, 0.0, 0.0, 0.0, 0.0, 0.0, 0.0, 0.0, 0.0, 0.0, 0.0, 0.0, 0.0, 0.0, 0.0, 0.0, 0.0, 0.0, 0.0, 0.0, 0.0, 0.0, 0.0, 0.0, 0.0, 0.0, 0.0, 0.0, 0.0, 0.0, 0.0, 0.0, 0.0, 0.0, 0.0, 0.0, 0.0, 0.0, 0.0, 0.0, 0.0, 0.0, 0.0, 0.0, 0.0, 0.0, 0.0, 0.0, 0.0, 0.0, 0.0, 0.0, 0.0, 0.0, 0.0, 0.0, 0.0, 0.0, 0.0, 0.0, 0.0, 0.0, 0.0, 0.0, 0.0, 0.0, 0.0, 0.0, 0.0, 0.0, 0.0, 0.0, 0.0, 0.0, 0.0, 0.0, 0.0, 0.0, 0.0, 0.0, 0.0, 0.0, 0.0, 0.0, 0.0, 0.0, 0.0, 0.0, 0.0, 0.0, 0.0, 0.0, 0.0, 0.0, 0.0, 0.0, 0.0, 0.0, 0.0, 0.0, 0.0, 0.0, 0.0, 0.0, 0.0, 0.0, 0.0, 0.0, 0.0, 0.0, 0.0, 0.0, 0.0, 0.0, 0.0, 0.0, 0.0, 0.0, 0.0, 0.0, 0.0, 0.0, 0.0, 0.0, 0.0, 0.0, 0.0, 0.0, 0.0, 0.0, 0.0, 0.0, 0.0, 0.0, 0.0, 0.0, 0.0, 0.0, 0.0, 0.0, 0.0, 0.0, 0.0, 0.0, 0.0, 0.0, 0.0, 0.0, 0.0, 0.0, 0.0, 0.0, 0.0, 0.0, 0.0, 0.0, 0.0, 0.0, 0.0, 0.0, 0.0, 0.0, 0.0, 0.0, 0.0, 0.0, 0.0, 0.0, 0.0, 0.0, 0.0, 0.0, 0.0, 0.0, 0.0, 0.0, 0.0, 0.0, 0.0, 0.0, 0.0, 0.0, 0.0, 0.0, 0.0, 0.0, 0.0, 0.0, 0.0, 0.0, 0.0, 0.0, 0.0, 0.0, 0.0, 0.0, 0.0, 0.0, 0.0, 0.0, 0.0, 0.0, 0.0, 0.0, 0.0, 0.0, 0.0, 0.0, 0.0, 0.0, 0.0, 0.0, 0.0, 0.0, 0.0, 0.0, 0.0, 0.0, 0.0, 0.0, 0.0, 0.0, 0.0, 0.0, 0.0, 0.0, 0.0, 0.0, 0.0, 0.0, 0.0, 0.0, 0.0, 0.0, 0.0, 0.0, 0.0, 0.0, 0.0, 0.0, 0.0, 0.0, 0.0, 0.0, 0.0, 0.0, 0.0, 0.0, 0.0, 0.0, 0.0, 0.0, 0.0, 0.0, 0.0, 0.0, 0.0, 0.0, 0.0, 0.0, 0.0, 0.0, 0.0, 0.0, 0.0, 0.0, 0.0, 0.0, 0.0, 0.0, 0.0, 0.0, 0.0, 0.0, 0.0, 0.0, 0.0, 0.0, 0.0, 0.0, 0.0, 0.0, 0.0, 0.0, 0.0, 0.0, 0.0, 0.0, 0.0, 0.0, 0.0, 0.0, 0.0, 0.0, 0.0, 0.0, 0.0, 0.0, 0.0, 0.0, 0.0, 0.0, 0.0, 0.0, 0.0, 0.0, 0.0, 0.0, 0.0, 0.0, 0.0, 0.0, 0.0, 0.0, 0.0, 0.0, 0.0, 0.0, 0.0, 0.0, 0.0, 0.0, 0.0, 0.0, 0.0, 0.0, 0.0, 0.0, 0.0, 0.0, 0.0, 0.0, 0.0, 0.0, 0.0, 0.0, 0.0, 0.0, 0.0, 0.0, 0.0, 0.0, 0.0, 0.0, 0.0, 0.0, 0.0, 0.0, 0.0, 0.0, 0.0, 0.0, 0.0, 0.0, 0.0, 0.0, 0.0, 0.0, 0.0, 0.0, 0.0, 0.0, 0.0, 0.0, 0.0, 0.0, 0.0, 0.0, 0.0, 0.0, 0.0, 0.0, 0.0, 0.0, 0.0, 0.0, 0.0, 0.0, 0.0, 0.0, 0.0, 0.0, 0.0, 0.0, 0.0, 0.0, 0.0, 0.0, 0.0, 0.0, 0.0, 0.0, 0.0, 0.0, 0.0, 0.0, 0.0, 0.0, 0.0, 0.0, 0.0, 0.0, 0.0, 0.0, 0.0, 0.0, 0.0, 0.0, 0.0, 0.0, 0.0, 0.0, 0.0, 0.0, 0.0, 0.0, 0.0, 0.0, 0.0, 0.0, 0.0, 0.0, 0.0, 0.0, 0.0, 0.0, 0.0, 0.0, 0.0, 0.0, 0.0, 0.0, 0.0, 0.0, 0.0, 0.0, 0.0, 0.0, 0.0, 0.0, 0.0, 0.0, 0.0, 0.0, 0.0, 0.0, 0.0, 0.0, 0.0, 0.0, 0.0, 0.0, 0.0, 0.0, 0.0, 0.0, 0.0, 0.0, 0.0, 0.0, 0.0, 0.0, 0.0, 0.0, 0.0, 0.0, 0.0, 0.0, 0.0, 0.0, 0.0, 0.0, 0.0, 0.0, 0.0, 0.0, 0.0, 0.0, 0.0, 0.0, 0.0, 0.0, 0.0, 0.0, 0.0, 0.0, 0.0, 0.0, 0.0, 0.0, 0.0, 0.0, 0.0, 0.0, 0.0, 0.0, 0.0, 0.0, 0.0, 0.0, 0.0, 0.0, 0.0, 0.0, 0.0, 0.0, 0.0, 0.0, 0.0, 0.0, 0.0, 0.0, 0.0, 0.0, 0.0, 0.0, 0.0, 0.0, 0.0, 0.0, 0.0, 0.0, 0.0, 0.0, 0.0, 0.0, 0.0, 0.0, 0.0, 0.0, 0.0, 0.0, 0.0, 0.0, 0.0, 0.0, 0.0, 0.0, 0.0, 0.0, 0.0, 0.0, 0.0, 0.0, 0.0, 0.0, 0.0, 0.0, 0.0, 0.0, 0.0, 0.0, 0.0, 0.0, 0.0, 0.0, 0.0, 0.0, 0.0, 0.0, 0.0, 0.0, 0.0, 0.0, 0.0, 0.0, 0.0, 0.0, 0.0, 0.0, 0.0, 0.0, 0.0, 0.0, 0.0, 0.0, 0.635, 0.0001645, 0.7036, 0.08224, 0.5626, 0.2946, 0.5626, 0.2946, 0.8565, 0.2141, 0.9257, 0.2958, 0.9257, 0.2958, 0.8565, 0.2141, 0.9998, 0.0001633, 0.9998, 0.0001633, 0.7036, 0.08224, 0.635, 0.0001645, 0.9998, 0.0001633, 0.8565, 0.2141, 0.7036, 0.08224, 0.7036, 0.08224, 0.8565, 0.2141, 0.5626, 0.2946, 0.08239, 0.3325, 0.1533, 0.4142, 0.0001633, 0.6387, 0.4869, 0.6411, 0.0001633, 0.6387, 0.4148, 0.5602, 0.4869, 0.6411, 0.4148, 0.5602, 0.5733, 0.3325, 0.1533, 0.4142, 0.08239, 0.3325, 0.5733, 0.3325, 0.5733, 0.3325, 0.4148, 0.5602, 0.1533, 0.4142, 0.1533, 0.4142, 0.4148, 0.5602, 0.0001633, 0.6387, 0.0001633, 0.9477, 0.08239, 0.6414, 0.1533, 0.7231, 0.0001633, 0.9477, 0.4148, 0.8692, 0.4869, 0.95, 0.4148, 0.8692, 0.5733, 0.6414, 0.4869, 0.95, 0.5733, 0.6414, 0.1533, 0.7231, 0.08239, 0.6414, 0.5733, 0.6414, 0.4148, 0.8692, 0.1533, 0.7231, 0.1533, 0.7231, 0.4148, 0.8692, 0.0001633, 0.9477, 0.0001633, 0.0001817, 0.1324, 0.07987, 0.04351, 0.3322, 0.04351, 0.3322, 0.4361, 0.2126, 0.5085, 0.2819, 0.5085, 0.2819, 0.4361, 0.2126, 0.5623, 0.0001633, 0.5623, 0.0001633, 0.1324, 0.07987, 0.0001633, 0.0001817, 0.5623, 0.0001633, 0.4361, 0.2126, 0.1324, 0.07987, 0.1324, 0.07987, 0.4361, 0.2126, 0.04351, 0.3322, 0.0, 0.0, 0.0, 0.0, 0.0, 0.0, 0.0, 0.0, 0.0, 0.0, 0.0, 0.0, 0.0, 0.0, 0.0, 0.0, 0.0, 0.0, 0.0, 0.0, 0.0, 0.0, 0.0, 0.0, 0.0, 0.0, 0.0, 0.0, 0.0, 0.0, 0.0, 0.0, 0.0, 0.0, 0.0, 0.0, 0.0, 0.0, 0.0, 0.0, 0.0, 0.0, 0.0, 0.0, 0.0, 0.0, 0.0, 0.0, 0.0, 0.0, 0.0, 0.0, 0.0, 0.0, 0.0, 0.0, 0.0, 0.0, 0.0, 0.0, 0.0, 0.0, 0.0, 0.0, 0.0, 0.0, 0.0, 0.0, 0.0, 0.0, 0.0, 0.0, 0.0, 0.0, 0.0, 0.0, 0.0, 0.0, 0.0, 0.0, 0.0, 0.0, 0.0, 0.0, 0.0, 0.0, 0.0, 0.0, 0.0, 0.0, 0.0, 0.0, 0.0, 0.0, 0.0, 0.0, 0.0, 0.0, 0.0, 0.0, 0.0, 0.0, 0.0, 0.0, 0.0, 0.0, 0.0, 0.0, 0.0, 0.0, 0.0, 0.0, 0.0, 0.0, 0.0, 0.0, 0.0, 0.0, 0.0, 0.0, 0.0, 0.0, 0.0, 0.0, 0.0, 0.0, 0.0, 0.0, 0.0, 0.0, 0.0, 0.0, 0.0, 0.0, 0.0, 0.0, 0.0, 0.0, 0.0, 0.0, 0.0, 0.0, 0.0, 0.0, 0.0, 0.0, 0.0, 0.0, 0.0, 0.0, 0.0, 0.0, 0.0, 0.0, 0.0, 0.0, 0.0, 0.0, 0.0, 0.0, 0.0, 0.0, 0.0, 0.0, 0.0, 0.0, 0.0, 0.0, 0.0, 0.0, 0.0, 0.0, 0.0, 0.0, 0.0, 0.0, 0.0, 0.0, 0.0, 0.0, 0.0, 0.0, 0.0, 0.0, 0.0, 0.0, 0.0, 0.0, 0.0, 0.0, 0.0, 0.0, 0.0, 0.0, 0.0, 0.0, 0.0, 0.0, 0.0, 0.0, 0.0, 0.0, 0.0, 0.0, 0.0, 0.0, 0.0, 0.0, 0.0, 0.0, 0.0, 0.0, 0.0, 0.0, 0.0, 0.0, 0.0, 0.0, 0.0, 0.0, 0.0, 0.0, 0.0, 0.0, 0.0, 0.0, 0.0, 0.0, 0.0, 0.0, 0.0, 0.0, 0.0, 0.0, 0.0, 0.0, 0.0, 0.0, 0.0, 0.0, 0.0, 0.0, 0.0, 0.0, 0.0, 0.0, 0.0, 0.0, 0.0, 0.0, 0.0, 0.0, 0.0, 0.0, 0.0, 0.0, 0.0, 0.0, 0.0, 0.0, 0.0, 0.0, 0.0, 0.0, 0.0, 0.0, 0.0, 0.0, 0.0, 0.0, 0.0, 0.0, 0.0, 0.0, 0.0, 0.0, 0.0, 0.0, 0.0, 0.0, 0.0, 0.0, 0.0, 0.0, 0.0, 0.0, 0.0, 0.0, 0.0, 0.0, 0.0, 0.0, 0.0, 0.0, 0.0, 0.0, 0.0, 0.0, 0.0, 0.0, 0.0, 0.0, 0.0, 0.0, 0.0, 0.0, 0.0, 0.0, 0.0, 0.0, 0.0, 0.0, 0.0, 0.0, 0.0, 0.0, 0.0, 0.0, 0.0, 0.0, 0.0, 0.0, 0.0, 0.0, 0.0, 0.0, 0.0, 0.0, 0.0, 0.0, 0.0, 0.0, 0.0, 0.0, 0.0, 0.0, 0.0, 0.0, 0.0, 0.0, 0.0, 0.0, 0.0, 0.0, 0.0, 0.0, 0.0, 0.0, 0.0, 0.0, 0.0, 0.0, 0.0, 0.0, 0.0, 0.0, 0.0, 0.0, 0.0, 0.0, 0.0, 0.0, 0.0, 0.0, 0.0, 0.0, 0.0, 0.0, 0.0, 0.0, 0.0, 0.0, 0.0, 0.0, 0.0, 0.0, 0.0, 0.0, 0.0, 0.0, 0.0, 0.0, 0.0, 0.0, 0.0, 0.0, 0.0, 0.0, 0.0, 0.0, 0.0, 0.0, 0.0, 0.0, 0.0, 0.0, 0.0, 0.0, 0.0, 0.0, 0.0, 0.0, 0.0, 0.0, 0.0, 0.0, 0.0, 0.0, 0.0, 0.0, 0.0, 0.0, 0.0, 0.0, 0.0, 0.0, 0.0, 0.0, 0.0, 0.0, 0.0, 0.0, 0.0, 0.0, 0.0, 0.0, 0.0, 0.0, 0.0, 0.0, 0.0, 0.0, 0.0, 0.0, 0.0, 0.0, 0.0, 0.0, 0.0, 0.0, 0.0, 0.0, 0.0, 0.0, 0.0, 0.0, 0.0, 0.0, 0.0, 0.0, 0.0, 0.0, 0.0, 0.0, 0.0, 0.0, 0.0, 0.0, 0.0, 0.0, 0.0, 0.0, 0.0, 0.0, 0.0, 0.0, 0.0, 0.0, 0.0, 0.0, 0.0, 0.0, 0.0, 0.0, 0.0, 0.0, 0.0, 0.0, 0.0, 0.0, 0.0, 0.0, 0.0, 0.0, 0.0, 0.0, 0.0, 0.0, 0.0, 0.0, 0.0, 0.0, 0.0, 0.0, 0.0, 0.0, 0.0, 0.0, 0.0, 0.0, 0.0, 0.0, 0.0, 0.0, 0.0, 0.0, 0.0, 0.0, 0.0, 0.0, 0.0, 0.0, 0.0, 0.0, 0.0, 0.0, 0.0, 0.0, 0.0, 0.0, 0.0, 0.0, 0.0, 0.0, 0.0, 0.0, 0.0, 0.0, 0.0, 0.0, 0.0, 0.0, 0.0, 0.0, 0.0, 0.0, 0.0, 0.0, 0.0, 0.0, 0.0, 0.0, 0.0, 0.0, 0.0, 0.0, 0.0, 0.0, 0.0, 0.0, 0.0, 0.0, 0.0, 0.0, 0.0, 0.0, 0.0, 0.0, 0.0, 0.0, 0.0, 0.0, 0.0, 0.0, 0.0, 0.0, 0.0, 0.0, 0.0, 0.0, 0.0, 0.0, 0.0, 0.0, 0.0, 0.0, 0.0, 0.0, 0.0, 0.0, 0.0, 0.0, 0.0, 0.0, 0.0, 0.0, 0.0, 0.0, 0.0, 0.0, 0.0, 0.0, 0.0, 0.0, 0.0, 0.0, 0.0, 0.0, 0.0, 0.0, 0.0, 0.0, 0.0, 0.0, 0.0, 0.0, 0.0, 0.0, 0.0, 0.0, 0.0, 0.0, 0.0, 0.0, 0.0, 0.0, 0.0, 0.0, 0.0, 0.0, 0.0, 0.0, 0.0, 0.0, 0.0, 0.0, 0.0, 0.0, 0.0, 0.0, 0.0, 0.0, 0.0, 0.0, 0.0, 0.0, 0.0, 0.0, 0.0, 0.0, 0.0, 0.0, 0.0, 0.0, 0.0, 0.0, 0.0, 0.0, 0.0, 0.0, 0.0, 0.0, 0.0, 0.0, 0.0, 0.0, 0.0, 0.0, 0.0, 0.0, 0.0, 0.0, 0.0, 0.0, 0.0, 0.0, 0.0, 0.0, 0.0, 0.0, 0.0, 0.0, 0.0, 0.0, 0.0, 0.0, 0.0, 0.0, 0.0, 0.0, 0.0, 0.0, 0.0, 0.0, 0.0, 0.0, 0.0, 0.0, 0.0, 0.0, 0.0, 0.0, 0.0, 0.0, 0.0, 0.0, 0.0, 0.0, 0.0, 0.0, 0.0, 0.0, 0.0, 0.0, 0.0, 0.0, 0.0, 0.0, 0.0, 0.0, 0.0, 0.0, 0.0, 0.0, 0.0, 0.0, 0.0, 0.0, 0.0, 0.0, 0.0, 0.0, 0.0, 0.0, 0.0, 0.0, 0.0, 0.0, 0.0, 0.0, 0.0, 0.0])
me_factorysbig.materials.append(mat_material_003)
me_factorysbig.materials.append(mat_material_004)
me_factorysbig.materials.append(mat_material_005)
me_factorysbig.materials.append(mat_material_006)
me_factorysbig.materials.append(mat_material_007)
me_factorysbig.use_remesh_preserve_volume = False
me_factorysbig.use_remesh_preserve_attributes = False
me_factorysbig.use_mirror_vertex_groups = False
me_factorysbig.update()
me_oceanblock = bpy.data.meshes.new('Oceanblock')
me_oceanblock.from_pydata([(-0.9835, 0.6471, 1.812), (-1.943, 0.6471, 0.05681), (-0.9835, -0.3529, 1.812), (-1.943, -0.3529, 0.05681), (1.016, 0.6471, 1.858), (1.016, -0.3529, 1.858), (-0.9835, -0.3529, 1.812), (2.056, 0.6471, 0.1496), (2.056, -0.3529, 0.1496), (1.096, 0.6471, -1.605), (1.096, -0.3529, -1.605), (2.056, -0.3529, 0.1496), (-0.9031, 0.6471, -1.652), (-0.9031, -0.3529, -1.652), (-1.943, -0.3529, 0.05681), (-0.9031, -0.3529, -1.652), (1.096, -0.3529, -1.605)], [], [(0, 1, 2), (2, 1, 3), (4, 0, 5), (5, 0, 6), (7, 4, 8), (8, 4, 5), (9, 7, 10), (10, 7, 11), (12, 9, 13), (13, 9, 10), (1, 12, 14), (14, 12, 15), (4, 7, 0), (0, 7, 9), (0, 9, 1), (1, 9, 12), (15, 16, 14), (14, 16, 8), (14, 8, 6), (6, 8, 5)])
me_oceanblock.materials.append(mat_material_001)
me_oceanblock.materials.append(mat_material_002)
me_oceanblock.use_remesh_preserve_volume = False
me_oceanblock.use_remesh_preserve_attributes = False
me_oceanblock.use_mirror_vertex_groups = False
me_oceanblock.update()

# ---- objects
ob_factorysbig = bpy.data.objects.new('Factorysbig', me_factorysbig)
ob_lamp = bpy.data.objects.new('Lamp', light_lamp)
ob_camera = bpy.data.objects.new('Camera', cam_camera)
ob_oceanblock = bpy.data.objects.new('Oceanblock', me_oceanblock)

# ---- transforms, parenting, visibility, modifiers, constraints
ob_factorysbig.location = (-6.878, 5.396, 0.6971)
ob_factorysbig.rotation_euler = (4.712, 3.142, -3.142)
ob_factorysbig.scale = (3.5, 3.5, 3.5)
ob_factorysbig.lineart.crease_threshold = 0.0
ob_lamp.location = (4.076, 1.005, 5.904)
ob_lamp.rotation_euler = (0.6503, 0.05522, 1.866)
ob_lamp.lock_rotations_4d = False
ob_lamp.empty_display_type = 'ARROWS'
ob_lamp.color = (0.0, 0.0, 0.0, 0.0)
ob_lamp.lineart.crease_threshold = 0.0
ob_camera.location = (7.481, -6.508, 5.344)
ob_camera.rotation_euler = (1.109, 0.0, 0.8149)
ob_camera.lock_rotations_4d = False
ob_camera.empty_display_type = 'ARROWS'
ob_camera.color = (0.0, 0.0, 0.0, 0.0)
ob_camera.display_type = 'WIRE'
ob_camera.lineart.crease_threshold = 0.0
ob_oceanblock.location = (-0.2021, 0.2889, -1.529)
ob_oceanblock.rotation_euler = (1.571, -0.0, 6.283)
ob_oceanblock.scale = (3.5, 3.5, 3.5)
ob_oceanblock.lineart.crease_threshold = 0.0

# ---- collection membership
col_collection_1.objects.link(ob_factorysbig)
col_collection_1.objects.link(ob_lamp)
col_collection_1.objects.link(ob_camera)
col_collection_1.objects.link(ob_oceanblock)

# ---- scene / render settings (as saved in the file)
scene.camera = ob_camera
scene.frame_start = 1; scene.frame_end = 250; scene.frame_set(1)
scene.render.engine = 'BLENDER_EEVEE_NEXT'
scene.render.resolution_percentage = 50
scene.render.dither_intensity = 0.0
scene.cycles.use_denoising = False
scene.cycles.samples = 128
scene.cycles.sampling_pattern = 'TABULATED_SOBOL'
scene.cycles.light_sampling_threshold = 0.0
scene.cycles.use_adaptive_sampling = False
scene.cycles.use_light_tree = False
scene.cycles.blur_glossy = 0.0
scene.cycles.sample_clamp_indirect = 0.0
scene.view_settings.view_transform = 'Standard'
bpy.context.view_layer.update()
